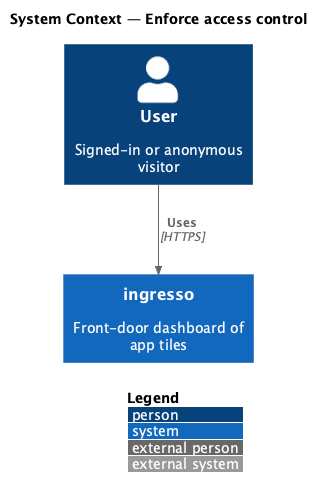

The diagram above was rendered by PlantUML. Its source (embedded in the PNG):
@startuml
!include <C4/C4_Context>
LAYOUT_WITH_LEGEND()
title System Context — Enforce access control
Person(user, "User", "Signed-in or anonymous visitor")
System(ingresso, "ingresso", "Front-door dashboard of app tiles")
Rel(user, ingresso, "Uses", "HTTPS")
@enduml